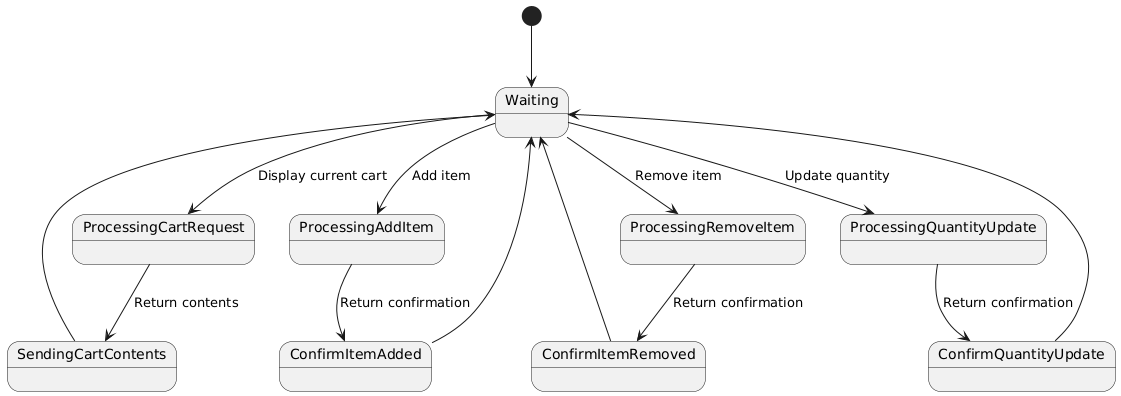

The diagram above was rendered by PlantUML. Its source (embedded in the PNG):
@startuml
[*] --> Waiting

Waiting --> ProcessingCartRequest : Display current cart
ProcessingCartRequest --> SendingCartContents : Return contents
SendingCartContents --> Waiting

Waiting --> ProcessingAddItem : Add item
ProcessingAddItem --> ConfirmItemAdded : Return confirmation
ConfirmItemAdded --> Waiting

Waiting --> ProcessingRemoveItem : Remove item
ProcessingRemoveItem --> ConfirmItemRemoved : Return confirmation
ConfirmItemRemoved --> Waiting

Waiting --> ProcessingQuantityUpdate : Update quantity
ProcessingQuantityUpdate --> ConfirmQuantityUpdate : Return confirmation
ConfirmQuantityUpdate --> Waiting
@enduml